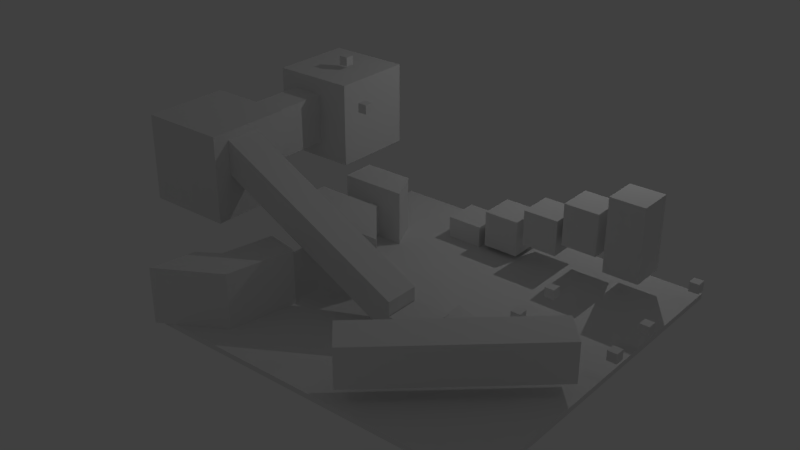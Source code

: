 # Source: mesh.blend  (saved by Blender 2.79.0; exported with 4.5.12 LTS)
import bpy
from mathutils import Matrix  # noqa: F401  (used for matrix-valued properties, if any)

bpy.ops.wm.read_factory_settings(use_empty=True)
scene = bpy.context.scene
scene.name = 'Scene'

# ---- collections
col_collection_1 = bpy.data.collections.new('Collection 1'); scene.collection.children.link(col_collection_1)

# ---- materials (node trees are filled in below, after node groups)
mat_material_001 = bpy.data.materials.new('Material.001')
mat_material_001.alpha_threshold = 0.0
mat_material_001.use_transparent_shadow = False
mat_material_001.roughness = 0.5
mat_material_002 = bpy.data.materials.new('Material.002')
mat_material_002.alpha_threshold = 0.0
mat_material_002.use_transparent_shadow = False
mat_material_002.roughness = 0.5

# ---- material node trees

# ---- world
world_world = bpy.data.worlds.new('World'); scene.world = world_world
world_world.color = (0.05088, 0.05088, 0.05088)
world_world.use_sun_shadow = False
world_world.sun_shadow_jitter_overblur = 0.0
world_world.cycles.sampling_method = 'MANUAL'

# ---- lights
light_point_004 = bpy.data.lights.new('Point.004', 'POINT')
light_point_004.transmission_factor = 0.0
light_point_004.energy = 1000.0
light_point_004.shadow_buffer_clip_start = 0.5
light_point_004.shadow_soft_size = 0.1
light_point_004.shadow_maximum_resolution = 0.006
light_point_004.use_absolute_resolution = True
light_point_003 = bpy.data.lights.new('Point.003', 'POINT')
light_point_003.transmission_factor = 0.0
light_point_003.energy = 100.0
light_point_003.shadow_buffer_clip_start = 0.5
light_point_003.shadow_soft_size = 0.1
light_point_003.shadow_maximum_resolution = 0.006
light_point_003.use_absolute_resolution = True
light_point_002 = bpy.data.lights.new('Point.002', 'POINT')
light_point_002.transmission_factor = 0.0
light_point_002.energy = 100.0
light_point_002.shadow_buffer_clip_start = 0.5
light_point_002.shadow_soft_size = 0.1
light_point_002.shadow_maximum_resolution = 0.006
light_point_002.use_absolute_resolution = True
light_point_001 = bpy.data.lights.new('Point.001', 'POINT')
light_point_001.transmission_factor = 0.0
light_point_001.energy = 100.0
light_point_001.shadow_buffer_clip_start = 0.5
light_point_001.shadow_soft_size = 0.1
light_point_001.shadow_maximum_resolution = 0.006
light_point_001.use_absolute_resolution = True

# ---- meshes
me_cube_025 = bpy.data.meshes.new('Cube.025')
me_cube_025.from_pydata([(-0.8691, -0.006683, -1.084), (-0.8691, -0.006681, 1.938), (-0.8691, 2.827, -1.084), (-0.8691, 2.827, 1.938), (1.02, -0.9512, -1.084), (1.02, -0.9512, 1.938), (1.02, 2.827, -1.084), (1.02, 2.827, 1.938)], [], [(0, 1, 3, 2), (2, 3, 7, 6), (6, 7, 5, 4), (4, 5, 1, 0), (2, 6, 4, 0), (7, 3, 1, 5)])
_uv = me_cube_025.uv_layers.new(name='UVMap')
_uv.uv.foreach_set('vector', [9.998e-05, 0.9999, 9.998e-05, 9.998e-05, 0.9999, 9.998e-05, 0.9999, 0.9999, 9.998e-05, 0.9999, 9.998e-05, 9.998e-05, 0.9999, 9.998e-05, 0.9999, 0.9999, 0.9999, 9.998e-05, 0.9999, 0.9999, 9.998e-05, 0.9999, 9.998e-05, 9.998e-05, 0.9999, 9.998e-05, 0.9999, 0.9999, 0.0001, 0.9999, 9.998e-05, 9.998e-05, 0.0001, 0.0001001, 0.9999, 9.998e-05, 0.9999, 0.9999, 9.998e-05, 0.9999, 0.9999, 0.9999, 9.998e-05, 0.9999, 0.0001, 9.998e-05, 0.9999, 9.998e-05])
me_cube_025.materials.append(mat_material_001)
me_cube_025.use_remesh_preserve_volume = False
me_cube_025.use_remesh_preserve_attributes = False
me_cube_025.use_mirror_vertex_groups = False
me_cube_025.update()
me_cube_024 = bpy.data.meshes.new('Cube.024')
me_cube_024.from_pydata([(-5.96e-07, -4.768e-07, 5.96e-08), (-5.96e-07, -4.768e-07, 4.104), (-5.96e-07, 4.104, 5.96e-08), (-5.96e-07, 4.104, 4.104), (1.231, -4.768e-07, 5.96e-08), (1.231, -4.768e-07, 4.104), (1.231, 4.104, 5.96e-08), (1.231, 4.104, 4.104)], [], [(0, 1, 3, 2), (2, 3, 7, 6), (6, 7, 5, 4), (4, 5, 1, 0), (2, 6, 4, 0), (7, 3, 1, 5)])
_uv = me_cube_024.uv_layers.new(name='UVMap')
_uv.uv.foreach_set('vector', [9.998e-05, 0.9999, 9.998e-05, 9.998e-05, 0.9999, 9.998e-05, 0.9999, 0.9999, 9.998e-05, 0.9999, 9.998e-05, 9.998e-05, 0.9999, 9.998e-05, 0.9999, 0.9999, 0.9999, 9.998e-05, 0.9999, 0.9999, 9.998e-05, 0.9999, 9.998e-05, 9.998e-05, 0.9999, 9.998e-05, 0.9999, 0.9999, 0.0001, 0.9999, 9.998e-05, 9.998e-05, 0.0001, 0.0001001, 0.9999, 9.998e-05, 0.9999, 0.9999, 9.998e-05, 0.9999, 0.9999, 0.9999, 9.998e-05, 0.9999, 0.0001, 9.998e-05, 0.9999, 9.998e-05])
me_cube_024.materials.append(mat_material_001)
me_cube_024.use_remesh_preserve_volume = False
me_cube_024.use_remesh_preserve_attributes = False
me_cube_024.use_mirror_vertex_groups = False
me_cube_024.update()
me_cube_023 = bpy.data.meshes.new('Cube.023')
me_cube_023.from_pydata([(-1.0, -1.0, -1.0), (-1.0, -1.0, 1.0), (-1.0, 1.0, -1.0), (-1.0, 1.0, 1.0), (1.0, -1.0, -1.0), (1.0, -1.0, 1.0), (1.0, 1.0, -1.0), (1.0, 1.0, 1.0)], [], [(0, 1, 3, 2), (2, 3, 7, 6), (6, 7, 5, 4), (4, 5, 1, 0), (2, 6, 4, 0), (7, 3, 1, 5)])
_uv = me_cube_023.uv_layers.new(name='UVMap')
_uv.uv.foreach_set('vector', [9.998e-05, 0.9999, 9.998e-05, 9.998e-05, 0.9999, 9.998e-05, 0.9999, 0.9999, 9.998e-05, 0.9999, 9.998e-05, 9.998e-05, 0.9999, 9.998e-05, 0.9999, 0.9999, 0.9999, 9.998e-05, 0.9999, 0.9999, 9.998e-05, 0.9999, 9.998e-05, 9.998e-05, 0.9999, 9.998e-05, 0.9999, 0.9999, 0.0001, 0.9999, 9.998e-05, 9.998e-05, 0.0001, 0.0001001, 0.9999, 9.998e-05, 0.9999, 0.9999, 9.998e-05, 0.9999, 0.9999, 0.9999, 9.998e-05, 0.9999, 0.0001, 9.998e-05, 0.9999, 9.998e-05])
me_cube_023.materials.append(mat_material_001)
me_cube_023.use_remesh_preserve_volume = False
me_cube_023.use_remesh_preserve_attributes = False
me_cube_023.use_mirror_vertex_groups = False
me_cube_023.update()
me_cube_019 = bpy.data.meshes.new('Cube.019')
me_cube_019.from_pydata([(-1.0, -1.0, -1.0), (-1.0, -1.0, 1.0), (-1.0, 1.0, -1.0), (-1.0, 1.0, 1.0), (1.0, -1.0, -1.0), (1.0, -1.0, 1.0), (1.0, 1.0, -1.0), (1.0, 1.0, 1.0)], [], [(0, 1, 3, 2), (2, 3, 7, 6), (6, 7, 5, 4), (4, 5, 1, 0), (2, 6, 4, 0), (7, 3, 1, 5)])
_uv = me_cube_019.uv_layers.new(name='UVMap')
_uv.uv.foreach_set('vector', [9.998e-05, 0.9999, 9.998e-05, 9.998e-05, 0.9999, 9.998e-05, 0.9999, 0.9999, 9.998e-05, 0.9999, 9.998e-05, 9.998e-05, 0.9999, 9.998e-05, 0.9999, 0.9999, 0.9999, 9.998e-05, 0.9999, 0.9999, 9.998e-05, 0.9999, 9.998e-05, 9.998e-05, 0.9999, 9.998e-05, 0.9999, 0.9999, 0.0001, 0.9999, 9.998e-05, 9.998e-05, 0.0001, 0.0001001, 0.9999, 9.998e-05, 0.9999, 0.9999, 9.998e-05, 0.9999, 0.9999, 0.9999, 9.998e-05, 0.9999, 0.0001, 9.998e-05, 0.9999, 9.998e-05])
me_cube_019.materials.append(mat_material_001)
me_cube_019.use_remesh_preserve_volume = False
me_cube_019.use_remesh_preserve_attributes = False
me_cube_019.use_mirror_vertex_groups = False
me_cube_019.update()
me_cube_018 = bpy.data.meshes.new('Cube.018')
me_cube_018.from_pydata([(-1.0, -1.0, -1.0), (-1.0, -1.0, 1.0), (-1.0, 1.0, -1.0), (-1.0, 1.0, 1.0), (1.0, -1.0, -1.0), (1.0, -1.0, 1.0), (1.0, 1.0, -1.0), (1.0, 1.0, 1.0)], [], [(0, 1, 3, 2), (2, 3, 7, 6), (6, 7, 5, 4), (4, 5, 1, 0), (2, 6, 4, 0), (7, 3, 1, 5)])
_uv = me_cube_018.uv_layers.new(name='UVMap')
_uv.uv.foreach_set('vector', [9.998e-05, 0.9999, 9.998e-05, 9.998e-05, 0.9999, 9.998e-05, 0.9999, 0.9999, 9.998e-05, 0.9999, 9.998e-05, 9.998e-05, 0.9999, 9.998e-05, 0.9999, 0.9999, 0.9999, 9.998e-05, 0.9999, 0.9999, 9.998e-05, 0.9999, 9.998e-05, 9.998e-05, 0.9999, 9.998e-05, 0.9999, 0.9999, 0.0001, 0.9999, 9.998e-05, 9.998e-05, 0.0001, 0.0001001, 0.9999, 9.998e-05, 0.9999, 0.9999, 9.998e-05, 0.9999, 0.9999, 0.9999, 9.998e-05, 0.9999, 0.0001, 9.998e-05, 0.9999, 9.998e-05])
me_cube_018.materials.append(mat_material_001)
me_cube_018.use_remesh_preserve_volume = False
me_cube_018.use_remesh_preserve_attributes = False
me_cube_018.use_mirror_vertex_groups = False
me_cube_018.update()
me_cube_022 = bpy.data.meshes.new('Cube.022')
me_cube_022.from_pydata([(-0.9142, 0.005075, -1.115), (-0.9142, 0.005075, 1.907), (-0.9142, 2.839, -1.115), (-0.9142, 2.839, 1.907), (0.9749, -0.9395, -1.115), (0.9749, -0.9395, 1.907), (0.9749, 2.839, -1.115), (0.9749, 2.839, 1.907)], [], [(0, 1, 3, 2), (2, 3, 7, 6), (6, 7, 5, 4), (4, 5, 1, 0), (2, 6, 4, 0), (7, 3, 1, 5)])
_uv = me_cube_022.uv_layers.new(name='UVMap')
_uv.uv.foreach_set('vector', [9.998e-05, 0.9999, 9.998e-05, 9.998e-05, 0.9999, 9.998e-05, 0.9999, 0.9999, 9.998e-05, 0.9999, 9.998e-05, 9.998e-05, 0.9999, 9.998e-05, 0.9999, 0.9999, 0.9999, 9.998e-05, 0.9999, 0.9999, 9.998e-05, 0.9999, 9.998e-05, 9.998e-05, 0.9999, 9.998e-05, 0.9999, 0.9999, 0.0001, 0.9999, 9.998e-05, 9.998e-05, 0.0001, 0.0001001, 0.9999, 9.998e-05, 0.9999, 0.9999, 9.998e-05, 0.9999, 0.9999, 0.9999, 9.998e-05, 0.9999, 0.0001, 9.998e-05, 0.9999, 9.998e-05])
me_cube_022.materials.append(mat_material_001)
me_cube_022.use_remesh_preserve_volume = False
me_cube_022.use_remesh_preserve_attributes = False
me_cube_022.use_mirror_vertex_groups = False
me_cube_022.update()
me_cube_021 = bpy.data.meshes.new('Cube.021')
me_cube_021.from_pydata([(-0.8182, -0.1678, -0.9628), (-0.8182, -0.1678, 2.06), (-0.6904, 1.162, -0.9628), (-0.6904, 1.162, 2.06), (1.112, -1.024, -0.9628), (1.112, -1.024, 2.06), (1.204, 2.724, -0.9628), (1.204, 2.724, 2.06)], [], [(0, 1, 3, 2), (2, 3, 7, 6), (6, 7, 5, 4), (4, 5, 1, 0), (2, 6, 4, 0), (7, 3, 1, 5)])
_uv = me_cube_021.uv_layers.new(name='UVMap')
_uv.uv.foreach_set('vector', [9.998e-05, 0.9999, 9.998e-05, 9.998e-05, 0.9999, 9.998e-05, 0.9999, 0.9999, 9.998e-05, 0.9999, 9.998e-05, 9.998e-05, 0.9999, 9.998e-05, 0.9999, 0.9999, 0.9999, 9.998e-05, 0.9999, 0.9999, 9.998e-05, 0.9999, 9.998e-05, 9.998e-05, 0.9999, 9.998e-05, 0.9999, 0.9999, 0.0001, 0.9999, 9.998e-05, 9.998e-05, 0.0001, 0.0001001, 0.9999, 9.998e-05, 0.9999, 0.9999, 9.998e-05, 0.9999, 0.9999, 0.9999, 9.998e-05, 0.9999, 0.0001, 9.998e-05, 0.9999, 9.998e-05])
me_cube_021.materials.append(mat_material_001)
me_cube_021.use_remesh_preserve_volume = False
me_cube_021.use_remesh_preserve_attributes = False
me_cube_021.use_mirror_vertex_groups = False
me_cube_021.update()
me_cube_020 = bpy.data.meshes.new('Cube.020')
me_cube_020.from_pydata([(-0.8182, -0.1678, -0.9628), (-0.8182, -0.1678, 2.06), (-0.6904, 1.162, -0.9628), (-0.6904, 1.162, 2.06), (1.112, -1.024, -0.9628), (1.112, -1.024, 2.06), (1.204, 2.724, -0.9628), (1.204, 2.724, 2.06)], [], [(0, 1, 3, 2), (2, 3, 7, 6), (6, 7, 5, 4), (4, 5, 1, 0), (2, 6, 4, 0), (7, 3, 1, 5)])
_uv = me_cube_020.uv_layers.new(name='UVMap')
_uv.uv.foreach_set('vector', [9.998e-05, 0.9999, 9.998e-05, 9.998e-05, 0.9999, 9.998e-05, 0.9999, 0.9999, 9.998e-05, 0.9999, 9.998e-05, 9.998e-05, 0.9999, 9.998e-05, 0.9999, 0.9999, 0.9999, 9.998e-05, 0.9999, 0.9999, 9.998e-05, 0.9999, 9.998e-05, 9.998e-05, 0.9999, 9.998e-05, 0.9999, 0.9999, 0.0001, 0.9999, 9.998e-05, 9.998e-05, 0.0001, 0.0001001, 0.9999, 9.998e-05, 0.9999, 0.9999, 9.998e-05, 0.9999, 0.9999, 0.9999, 9.998e-05, 0.9999, 0.0001, 9.998e-05, 0.9999, 9.998e-05])
me_cube_020.materials.append(mat_material_001)
me_cube_020.use_remesh_preserve_volume = False
me_cube_020.use_remesh_preserve_attributes = False
me_cube_020.use_mirror_vertex_groups = False
me_cube_020.update()
me_cube_000 = bpy.data.meshes.new('Cube.000')
me_cube_000.from_pydata([(-0.9142, 0.005075, -1.115), (-0.9142, 0.005075, 1.907), (-0.9142, 2.839, -1.115), (-0.9142, 2.839, 1.907), (0.9749, -0.9395, -1.115), (0.9749, -0.9395, 1.907), (0.9749, 2.839, -1.115), (0.9749, 2.839, 1.907)], [], [(0, 1, 3, 2), (2, 3, 7, 6), (6, 7, 5, 4), (4, 5, 1, 0), (2, 6, 4, 0), (7, 3, 1, 5)])
_uv = me_cube_000.uv_layers.new(name='UVMap')
_uv.uv.foreach_set('vector', [9.998e-05, 0.9999, 9.998e-05, 9.998e-05, 0.9999, 9.998e-05, 0.9999, 0.9999, 9.998e-05, 0.9999, 9.998e-05, 9.998e-05, 0.9999, 9.998e-05, 0.9999, 0.9999, 0.9999, 9.998e-05, 0.9999, 0.9999, 9.998e-05, 0.9999, 9.998e-05, 9.998e-05, 0.9999, 9.998e-05, 0.9999, 0.9999, 0.0001, 0.9999, 9.998e-05, 9.998e-05, 0.0001, 0.0001001, 0.9999, 9.998e-05, 0.9999, 0.9999, 9.998e-05, 0.9999, 0.9999, 0.9999, 9.998e-05, 0.9999, 0.0001, 9.998e-05, 0.9999, 9.998e-05])
me_cube_000.materials.append(mat_material_001)
me_cube_000.use_remesh_preserve_volume = False
me_cube_000.use_remesh_preserve_attributes = False
me_cube_000.use_mirror_vertex_groups = False
me_cube_000.update()
me_cube_017 = bpy.data.meshes.new('Cube.017')
me_cube_017.from_pydata([(-1.0, -1.0, -1.0), (-1.0, -1.0, 0.09705), (-1.0, 1.0, -1.0), (-1.0, 1.0, 0.09705), (1.0, -1.0, -1.0), (1.0, -1.0, -0.5383), (1.0, 1.0, -1.0), (1.0, 1.0, -0.5383)], [], [(0, 1, 3, 2), (2, 3, 7, 6), (6, 7, 5, 4), (4, 5, 1, 0), (2, 6, 4, 0), (7, 3, 1, 5)])
_uv = me_cube_017.uv_layers.new(name='UVMap')
_uv.uv.foreach_set('vector', [9.998e-05, 0.9999, 9.998e-05, 9.998e-05, 0.9999, 9.998e-05, 0.9999, 0.9999, 9.998e-05, 0.9999, 9.998e-05, 9.998e-05, 0.9999, 9.998e-05, 0.9999, 0.9999, 0.9999, 9.998e-05, 0.9999, 0.9999, 9.998e-05, 0.9999, 9.998e-05, 9.998e-05, 0.9999, 9.998e-05, 0.9999, 0.9999, 0.0001, 0.9999, 9.998e-05, 9.998e-05, 0.0001, 0.0001001, 0.9999, 9.998e-05, 0.9999, 0.9999, 9.998e-05, 0.9999, 0.9999, 0.9999, 9.998e-05, 0.9999, 0.0001, 9.998e-05, 0.9999, 9.998e-05])
me_cube_017.materials.append(mat_material_001)
me_cube_017.use_remesh_preserve_volume = False
me_cube_017.use_remesh_preserve_attributes = False
me_cube_017.use_mirror_vertex_groups = False
me_cube_017.update()
me_cube_016 = bpy.data.meshes.new('Cube.016')
me_cube_016.from_pydata([(-1.0, -1.0, -1.0), (-1.0, -1.0, 1.0), (-1.0, 1.0, -1.0), (-1.0, 1.0, 1.0), (1.0, -1.0, -1.0), (1.0, -1.0, 1.0), (1.0, 1.0, -1.0), (1.0, 1.0, 1.0)], [], [(0, 1, 3, 2), (2, 3, 7, 6), (6, 7, 5, 4), (4, 5, 1, 0), (2, 6, 4, 0), (7, 3, 1, 5)])
_uv = me_cube_016.uv_layers.new(name='UVMap')
_uv.uv.foreach_set('vector', [9.998e-05, 0.9999, 9.998e-05, 9.998e-05, 0.9999, 9.998e-05, 0.9999, 0.9999, 9.998e-05, 0.9999, 9.998e-05, 9.998e-05, 0.9999, 9.998e-05, 0.9999, 0.9999, 0.9999, 9.998e-05, 0.9999, 0.9999, 9.998e-05, 0.9999, 9.998e-05, 9.998e-05, 0.9999, 9.998e-05, 0.9999, 0.9999, 0.0001, 0.9999, 9.998e-05, 9.998e-05, 0.0001, 0.0001001, 0.9999, 9.998e-05, 0.9999, 0.9999, 9.998e-05, 0.9999, 0.9999, 0.9999, 9.998e-05, 0.9999, 0.0001, 9.998e-05, 0.9999, 9.998e-05])
me_cube_016.materials.append(mat_material_001)
me_cube_016.use_remesh_preserve_volume = False
me_cube_016.use_remesh_preserve_attributes = False
me_cube_016.use_mirror_vertex_groups = False
me_cube_016.update()
me_cube_015 = bpy.data.meshes.new('Cube.015')
me_cube_015.from_pydata([(-1.0, -1.0, -1.0), (-1.0, -1.0, 1.0), (-1.0, 1.0, -1.0), (-1.0, 1.0, 1.0), (1.0, -1.0, -1.0), (1.0, -1.0, 1.0), (1.0, 1.0, -1.0), (1.0, 1.0, 1.0)], [], [(0, 1, 3, 2), (2, 3, 7, 6), (6, 7, 5, 4), (4, 5, 1, 0), (2, 6, 4, 0), (7, 3, 1, 5)])
_uv = me_cube_015.uv_layers.new(name='UVMap')
_uv.uv.foreach_set('vector', [9.998e-05, 0.9999, 9.998e-05, 9.998e-05, 0.9999, 9.998e-05, 0.9999, 0.9999, 9.998e-05, 0.9999, 9.998e-05, 9.998e-05, 0.9999, 9.998e-05, 0.9999, 0.9999, 0.9999, 9.998e-05, 0.9999, 0.9999, 9.998e-05, 0.9999, 9.998e-05, 9.998e-05, 0.9999, 9.998e-05, 0.9999, 0.9999, 0.0001, 0.9999, 9.998e-05, 9.998e-05, 0.0001, 0.0001001, 0.9999, 9.998e-05, 0.9999, 0.9999, 9.998e-05, 0.9999, 0.9999, 0.9999, 9.998e-05, 0.9999, 0.0001, 9.998e-05, 0.9999, 9.998e-05])
me_cube_015.materials.append(mat_material_001)
me_cube_015.use_remesh_preserve_volume = False
me_cube_015.use_remesh_preserve_attributes = False
me_cube_015.use_mirror_vertex_groups = False
me_cube_015.update()
me_cube_014 = bpy.data.meshes.new('Cube.014')
me_cube_014.from_pydata([(-1.0, -1.0, -1.0), (-1.0, -1.0, 1.0), (-1.0, 1.0, -1.0), (-1.0, 1.0, 1.0), (1.0, -1.0, -1.0), (1.0, -1.0, 1.0), (1.0, 1.0, -1.0), (1.0, 1.0, 1.0)], [], [(0, 1, 3, 2), (2, 3, 7, 6), (6, 7, 5, 4), (4, 5, 1, 0), (2, 6, 4, 0), (7, 3, 1, 5)])
_uv = me_cube_014.uv_layers.new(name='UVMap')
_uv.uv.foreach_set('vector', [9.998e-05, 0.9999, 9.998e-05, 9.998e-05, 0.9999, 9.998e-05, 0.9999, 0.9999, 9.998e-05, 0.9999, 9.998e-05, 9.998e-05, 0.9999, 9.998e-05, 0.9999, 0.9999, 0.9999, 9.998e-05, 0.9999, 0.9999, 9.998e-05, 0.9999, 9.998e-05, 9.998e-05, 0.9999, 9.998e-05, 0.9999, 0.9999, 0.0001, 0.9999, 9.998e-05, 9.998e-05, 0.0001, 0.0001001, 0.9999, 9.998e-05, 0.9999, 0.9999, 9.998e-05, 0.9999, 0.9999, 0.9999, 9.998e-05, 0.9999, 0.0001, 9.998e-05, 0.9999, 9.998e-05])
me_cube_014.materials.append(mat_material_001)
me_cube_014.use_remesh_preserve_volume = False
me_cube_014.use_remesh_preserve_attributes = False
me_cube_014.use_mirror_vertex_groups = False
me_cube_014.update()
me_cube_013 = bpy.data.meshes.new('Cube.013')
me_cube_013.from_pydata([(-1.0, -1.0, -1.0), (-1.0, -1.0, 1.0), (-1.0, 1.0, -1.0), (-1.0, 1.0, 1.0), (1.0, -1.0, -1.0), (1.0, -1.0, 1.0), (1.0, 1.0, -1.0), (1.0, 1.0, 1.0)], [], [(0, 1, 3, 2), (2, 3, 7, 6), (6, 7, 5, 4), (4, 5, 1, 0), (2, 6, 4, 0), (7, 3, 1, 5)])
_uv = me_cube_013.uv_layers.new(name='UVMap')
_uv.uv.foreach_set('vector', [9.998e-05, 0.9999, 9.998e-05, 9.998e-05, 0.9999, 9.998e-05, 0.9999, 0.9999, 9.998e-05, 0.9999, 9.998e-05, 9.998e-05, 0.9999, 9.998e-05, 0.9999, 0.9999, 0.9999, 9.998e-05, 0.9999, 0.9999, 9.998e-05, 0.9999, 9.998e-05, 9.998e-05, 0.9999, 9.998e-05, 0.9999, 0.9999, 0.0001, 0.9999, 9.998e-05, 9.998e-05, 0.0001, 0.0001001, 0.9999, 9.998e-05, 0.9999, 0.9999, 9.998e-05, 0.9999, 0.9999, 0.9999, 9.998e-05, 0.9999, 0.0001, 9.998e-05, 0.9999, 9.998e-05])
me_cube_013.materials.append(mat_material_001)
me_cube_013.use_remesh_preserve_volume = False
me_cube_013.use_remesh_preserve_attributes = False
me_cube_013.use_mirror_vertex_groups = False
me_cube_013.update()
me_cube_012 = bpy.data.meshes.new('Cube.012')
me_cube_012.from_pydata([(-1.0, -1.0, -1.0), (-1.0, -1.0, 0.09705), (-1.0, 1.0, -1.0), (-1.0, 1.0, 0.09705), (1.0, -1.0, -1.0), (1.0, -1.0, 0.09705), (1.0, 1.0, -1.0), (1.0, 1.0, 0.09705)], [], [(0, 1, 3, 2), (2, 3, 7, 6), (6, 7, 5, 4), (4, 5, 1, 0), (2, 6, 4, 0), (7, 3, 1, 5)])
_uv = me_cube_012.uv_layers.new(name='UVMap')
_uv.uv.foreach_set('vector', [9.998e-05, 0.9999, 9.998e-05, 9.998e-05, 0.9999, 9.998e-05, 0.9999, 0.9999, 9.998e-05, 0.9999, 9.998e-05, 9.998e-05, 0.9999, 9.998e-05, 0.9999, 0.9999, 0.9999, 9.998e-05, 0.9999, 0.9999, 9.998e-05, 0.9999, 9.998e-05, 9.998e-05, 0.9999, 9.998e-05, 0.9999, 0.9999, 0.0001, 0.9999, 9.998e-05, 9.998e-05, 0.0001, 0.0001001, 0.9999, 9.998e-05, 0.9999, 0.9999, 9.998e-05, 0.9999, 0.9999, 0.9999, 9.998e-05, 0.9999, 0.0001, 9.998e-05, 0.9999, 9.998e-05])
me_cube_012.materials.append(mat_material_001)
me_cube_012.use_remesh_preserve_volume = False
me_cube_012.use_remesh_preserve_attributes = False
me_cube_012.use_mirror_vertex_groups = False
me_cube_012.update()
me_cube_011 = bpy.data.meshes.new('Cube.011')
me_cube_011.from_pydata([(4.267, -8.765, -2.087), (4.267, -8.765, -0.08734), (-1.3, 0.7223, 3.568), (-1.3, 0.7223, 5.568), (5.992, -7.753, -2.087), (5.992, -7.753, -0.08734), (0.4252, 1.734, 3.568), (0.4252, 1.734, 5.568)], [], [(0, 1, 3, 2), (2, 3, 7, 6), (6, 7, 5, 4), (4, 5, 1, 0), (2, 6, 4, 0), (7, 3, 1, 5)])
_uv = me_cube_011.uv_layers.new(name='UVMap')
_uv.uv.foreach_set('vector', [9.998e-05, 0.9999, 9.998e-05, 9.998e-05, 0.9999, 9.998e-05, 0.9999, 0.9999, 9.998e-05, 0.9999, 9.998e-05, 9.998e-05, 0.9999, 9.998e-05, 0.9999, 0.9999, 0.9999, 9.998e-05, 0.9999, 0.9999, 9.998e-05, 0.9999, 9.998e-05, 9.998e-05, 0.9999, 9.998e-05, 0.9999, 0.9999, 0.0001, 0.9999, 9.998e-05, 9.998e-05, 0.0001, 0.0001001, 0.9999, 9.998e-05, 0.9999, 0.9999, 9.998e-05, 0.9999, 0.9999, 0.9999, 9.998e-05, 0.9999, 0.0001, 9.998e-05, 0.9999, 9.998e-05])
me_cube_011.materials.append(mat_material_001)
me_cube_011.use_remesh_preserve_volume = False
me_cube_011.use_remesh_preserve_attributes = False
me_cube_011.use_mirror_vertex_groups = False
me_cube_011.update()
me_cube_010 = bpy.data.meshes.new('Cube.010')
me_cube_010.from_pydata([(-1.051, -1.095, -1.164), (-1.051, -1.095, 0.8505), (-1.051, 0.9192, -1.164), (-1.051, 0.9192, 0.8505), (0.9633, -1.095, -1.164), (0.9633, -1.095, 0.8505), (0.9633, 0.9192, -1.164), (0.9633, 0.9192, 0.8505)], [], [(0, 1, 3, 2), (2, 3, 7, 6), (6, 7, 5, 4), (4, 5, 1, 0), (2, 6, 4, 0), (7, 3, 1, 5)])
_uv = me_cube_010.uv_layers.new(name='UVMap')
_uv.uv.foreach_set('vector', [9.998e-05, 0.9999, 9.998e-05, 9.998e-05, 0.9999, 9.998e-05, 0.9999, 0.9999, 9.998e-05, 0.9999, 9.998e-05, 9.998e-05, 0.9999, 9.998e-05, 0.9999, 0.9999, 0.9999, 9.998e-05, 0.9999, 0.9999, 9.998e-05, 0.9999, 9.998e-05, 9.998e-05, 0.9999, 9.998e-05, 0.9999, 0.9999, 0.0001, 0.9999, 9.998e-05, 9.998e-05, 0.0001, 0.0001001, 0.9999, 9.998e-05, 0.9999, 0.9999, 9.998e-05, 0.9999, 0.9999, 0.9999, 9.998e-05, 0.9999, 0.0001, 9.998e-05, 0.9999, 9.998e-05])
me_cube_010.materials.append(mat_material_001)
me_cube_010.use_remesh_preserve_volume = False
me_cube_010.use_remesh_preserve_attributes = False
me_cube_010.use_mirror_vertex_groups = False
me_cube_010.update()
me_cube_009 = bpy.data.meshes.new('Cube.009')
me_cube_009.from_pydata([(-0.4028, -1.007, -0.6042), (-0.4028, -1.007, 0.6042), (-0.4028, 1.007, -0.6042), (-0.4028, 1.007, 0.6042), (0.4028, -1.007, -0.6042), (0.4028, -1.007, 0.6042), (0.4028, 1.007, -0.6042), (0.4028, 1.007, 0.6042)], [], [(0, 1, 3, 2), (2, 3, 7, 6), (6, 7, 5, 4), (4, 5, 1, 0), (2, 6, 4, 0), (7, 3, 1, 5)])
_uv = me_cube_009.uv_layers.new(name='UVMap')
_uv.uv.foreach_set('vector', [9.998e-05, 0.9999, 9.998e-05, 9.998e-05, 0.9999, 9.998e-05, 0.9999, 0.9999, 9.998e-05, 0.9999, 9.998e-05, 9.998e-05, 0.9999, 9.998e-05, 0.9999, 0.9999, 0.9999, 9.998e-05, 0.9999, 0.9999, 9.998e-05, 0.9999, 9.998e-05, 9.998e-05, 0.9999, 9.998e-05, 0.9999, 0.9999, 0.0001, 0.9999, 9.998e-05, 9.998e-05, 0.0001, 0.0001001, 0.9999, 9.998e-05, 0.9999, 0.9999, 9.998e-05, 0.9999, 0.9999, 0.9999, 9.998e-05, 0.9999, 0.0001, 9.998e-05, 0.9999, 9.998e-05])
me_cube_009.materials.append(mat_material_001)
me_cube_009.use_remesh_preserve_volume = False
me_cube_009.use_remesh_preserve_attributes = False
me_cube_009.use_mirror_vertex_groups = False
me_cube_009.update()
me_cube_008 = bpy.data.meshes.new('Cube.008')
me_cube_008.from_pydata([(-1.0, -1.0, -1.0), (-1.0, -1.0, 1.0), (-1.0, 1.0, -1.0), (-1.0, 1.0, 1.0), (1.0, -1.0, -1.0), (1.0, -1.0, 1.0), (1.0, 1.0, -1.0), (1.0, 1.0, 1.0)], [], [(0, 1, 3, 2), (2, 3, 7, 6), (6, 7, 5, 4), (4, 5, 1, 0), (2, 6, 4, 0), (7, 3, 1, 5)])
_uv = me_cube_008.uv_layers.new(name='UVMap')
_uv.uv.foreach_set('vector', [9.998e-05, 0.9999, 9.998e-05, 9.998e-05, 0.9999, 9.998e-05, 0.9999, 0.9999, 9.998e-05, 0.9999, 9.998e-05, 9.998e-05, 0.9999, 9.998e-05, 0.9999, 0.9999, 0.9999, 9.998e-05, 0.9999, 0.9999, 9.998e-05, 0.9999, 9.998e-05, 9.998e-05, 0.9999, 9.998e-05, 0.9999, 0.9999, 0.0001, 0.9999, 9.998e-05, 9.998e-05, 0.0001, 0.0001001, 0.9999, 9.998e-05, 0.9999, 0.9999, 9.998e-05, 0.9999, 0.9999, 0.9999, 9.998e-05, 0.9999, 0.0001, 9.998e-05, 0.9999, 9.998e-05])
me_cube_008.materials.append(mat_material_001)
me_cube_008.use_remesh_preserve_volume = False
me_cube_008.use_remesh_preserve_attributes = False
me_cube_008.use_mirror_vertex_groups = False
me_cube_008.update()
me_cube_007 = bpy.data.meshes.new('Cube.007')
me_cube_007.from_pydata([(-1.0, -1.0, -3.177), (-1.0, -1.0, 1.0), (-1.0, 1.0, -3.177), (-1.0, 1.0, 1.0), (1.0, -1.0, -3.177), (1.0, -1.0, 1.0), (1.0, 1.0, -3.177), (1.0, 1.0, 1.0)], [], [(0, 1, 3, 2), (2, 3, 7, 6), (6, 7, 5, 4), (4, 5, 1, 0), (2, 6, 4, 0), (7, 3, 1, 5)])
_uv = me_cube_007.uv_layers.new(name='UVMap')
_uv.uv.foreach_set('vector', [9.998e-05, 0.9999, 9.998e-05, 9.998e-05, 0.9999, 9.998e-05, 0.9999, 0.9999, 9.998e-05, 0.9999, 9.998e-05, 9.998e-05, 0.9999, 9.998e-05, 0.9999, 0.9999, 0.9999, 9.998e-05, 0.9999, 0.9999, 9.998e-05, 0.9999, 9.998e-05, 9.998e-05, 0.9999, 9.998e-05, 0.9999, 0.9999, 0.0001, 0.9999, 9.998e-05, 9.998e-05, 0.0001, 0.0001001, 0.9999, 9.998e-05, 0.9999, 0.9999, 9.998e-05, 0.9999, 0.9999, 0.9999, 9.998e-05, 0.9999, 0.0001, 9.998e-05, 0.9999, 9.998e-05])
me_cube_007.materials.append(mat_material_001)
me_cube_007.use_remesh_preserve_volume = False
me_cube_007.use_remesh_preserve_attributes = False
me_cube_007.use_mirror_vertex_groups = False
me_cube_007.update()
me_cube_006 = bpy.data.meshes.new('Cube.006')
me_cube_006.from_pydata([(-0.9749, -1.009, -1.363), (-0.9749, -1.009, 0.9979), (-0.9749, 0.9747, -1.363), (-0.9749, 0.9747, 0.9979), (1.009, -1.009, -1.363), (1.009, -1.009, 0.9979), (1.009, 0.9747, -1.363), (1.009, 0.9747, 0.9979)], [], [(0, 1, 3, 2), (2, 3, 7, 6), (6, 7, 5, 4), (4, 5, 1, 0), (2, 6, 4, 0), (7, 3, 1, 5)])
_uv = me_cube_006.uv_layers.new(name='UVMap')
_uv.uv.foreach_set('vector', [9.998e-05, 0.9999, 9.998e-05, 9.998e-05, 0.9999, 9.998e-05, 0.9999, 0.9999, 9.998e-05, 0.9999, 9.998e-05, 9.998e-05, 0.9999, 9.998e-05, 0.9999, 0.9999, 0.9999, 9.998e-05, 0.9999, 0.9999, 9.998e-05, 0.9999, 9.998e-05, 9.998e-05, 0.9999, 9.998e-05, 0.9999, 0.9999, 0.0001, 0.9999, 9.998e-05, 9.998e-05, 0.0001, 0.0001001, 0.9999, 9.998e-05, 0.9999, 0.9999, 9.998e-05, 0.9999, 0.9999, 0.9999, 9.998e-05, 0.9999, 0.0001, 9.998e-05, 0.9999, 9.998e-05])
me_cube_006.materials.append(mat_material_001)
me_cube_006.use_remesh_preserve_volume = False
me_cube_006.use_remesh_preserve_attributes = False
me_cube_006.use_mirror_vertex_groups = False
me_cube_006.update()
me_cube_005 = bpy.data.meshes.new('Cube.005')
me_cube_005.from_pydata([(-1.0, -1.0, -1.0), (-1.0, -1.0, 1.0), (-1.0, 1.0, -1.0), (-1.0, 1.0, 1.0), (1.0, -1.0, -1.0), (1.0, -1.0, 1.0), (1.0, 1.0, -1.0), (1.0, 1.0, 1.0)], [], [(0, 1, 3, 2), (2, 3, 7, 6), (6, 7, 5, 4), (4, 5, 1, 0), (2, 6, 4, 0), (7, 3, 1, 5)])
_uv = me_cube_005.uv_layers.new(name='UVMap')
_uv.uv.foreach_set('vector', [9.998e-05, 0.9999, 9.998e-05, 9.998e-05, 0.9999, 9.998e-05, 0.9999, 0.9999, 9.998e-05, 0.9999, 9.998e-05, 9.998e-05, 0.9999, 9.998e-05, 0.9999, 0.9999, 0.9999, 9.998e-05, 0.9999, 0.9999, 9.998e-05, 0.9999, 9.998e-05, 9.998e-05, 0.9999, 9.998e-05, 0.9999, 0.9999, 0.0001, 0.9999, 9.998e-05, 9.998e-05, 0.0001, 0.0001001, 0.9999, 9.998e-05, 0.9999, 0.9999, 9.998e-05, 0.9999, 0.9999, 0.9999, 9.998e-05, 0.9999, 0.0001, 9.998e-05, 0.9999, 9.998e-05])
me_cube_005.materials.append(mat_material_001)
me_cube_005.use_remesh_preserve_volume = False
me_cube_005.use_remesh_preserve_attributes = False
me_cube_005.use_mirror_vertex_groups = False
me_cube_005.update()
me_cube_004 = bpy.data.meshes.new('Cube.004')
me_cube_004.from_pydata([(-1.0, -1.0, -1.0), (-1.0, -1.0, 1.0), (-1.0, 1.0, -1.0), (-1.0, 1.0, 1.0), (1.0, -1.0, -1.0), (1.0, -1.0, 1.0), (1.0, 1.0, -1.0), (1.0, 1.0, 1.0)], [], [(0, 1, 3, 2), (2, 3, 7, 6), (6, 7, 5, 4), (4, 5, 1, 0), (2, 6, 4, 0), (7, 3, 1, 5)])
_uv = me_cube_004.uv_layers.new(name='UVMap')
_uv.uv.foreach_set('vector', [9.998e-05, 0.9999, 9.998e-05, 9.998e-05, 0.9999, 9.998e-05, 0.9999, 0.9999, 9.998e-05, 0.9999, 9.998e-05, 9.998e-05, 0.9999, 9.998e-05, 0.9999, 0.9999, 0.9999, 9.998e-05, 0.9999, 0.9999, 9.998e-05, 0.9999, 9.998e-05, 9.998e-05, 0.9999, 9.998e-05, 0.9999, 0.9999, 0.0001, 0.9999, 9.998e-05, 9.998e-05, 0.0001, 0.0001001, 0.9999, 9.998e-05, 0.9999, 0.9999, 9.998e-05, 0.9999, 0.9999, 0.9999, 9.998e-05, 0.9999, 0.0001, 9.998e-05, 0.9999, 9.998e-05])
me_cube_004.materials.append(mat_material_001)
me_cube_004.use_remesh_preserve_volume = False
me_cube_004.use_remesh_preserve_attributes = False
me_cube_004.use_mirror_vertex_groups = False
me_cube_004.update()
me_cube_003 = bpy.data.meshes.new('Cube.003')
me_cube_003.from_pydata([(4.055, -9.092, -1.126), (4.055, -9.092, 1.126), (-1.542, 0.3979, -1.126), (-1.542, 0.3979, 1.126), (5.995, -7.948, -1.126), (5.995, -7.948, 1.126), (0.3979, 1.542, -1.126), (0.3979, 1.542, 1.126)], [], [(0, 1, 3, 2), (2, 3, 7, 6), (6, 7, 5, 4), (4, 5, 1, 0), (2, 6, 4, 0), (7, 3, 1, 5)])
_uv = me_cube_003.uv_layers.new(name='UVMap')
_uv.uv.foreach_set('vector', [9.998e-05, 0.9999, 9.998e-05, 9.998e-05, 0.9999, 9.998e-05, 0.9999, 0.9999, 9.998e-05, 0.9999, 9.998e-05, 9.998e-05, 0.9999, 9.998e-05, 0.9999, 0.9999, 0.9999, 9.998e-05, 0.9999, 0.9999, 9.998e-05, 0.9999, 9.998e-05, 9.998e-05, 0.9999, 9.998e-05, 0.9999, 0.9999, 0.0001, 0.9999, 9.998e-05, 9.998e-05, 0.0001, 0.0001001, 0.9999, 9.998e-05, 0.9999, 0.9999, 9.998e-05, 0.9999, 0.9999, 0.9999, 9.998e-05, 0.9999, 0.0001, 9.998e-05, 0.9999, 9.998e-05])
me_cube_003.materials.append(mat_material_001)
me_cube_003.use_remesh_preserve_volume = False
me_cube_003.use_remesh_preserve_attributes = False
me_cube_003.use_mirror_vertex_groups = False
me_cube_003.update()
me_cube_002 = bpy.data.meshes.new('Cube.002')
me_cube_002.from_pydata([(-1.051, -1.103, -1.164), (-1.051, -1.103, 0.8505), (-1.051, 0.911, -1.164), (-1.051, 0.911, 0.8505), (0.9633, -1.103, -1.164), (0.9633, -1.103, 0.8505), (0.9633, 0.911, -1.164), (0.9633, 0.911, 0.8505)], [], [(0, 1, 3, 2), (2, 3, 7, 6), (6, 7, 5, 4), (4, 5, 1, 0), (2, 6, 4, 0), (7, 3, 1, 5)])
_uv = me_cube_002.uv_layers.new(name='UVMap')
_uv.uv.foreach_set('vector', [9.998e-05, 0.9999, 9.998e-05, 9.998e-05, 0.9999, 9.998e-05, 0.9999, 0.9999, 9.998e-05, 0.9999, 9.998e-05, 9.998e-05, 0.9999, 9.998e-05, 0.9999, 0.9999, 0.9999, 9.998e-05, 0.9999, 0.9999, 9.998e-05, 0.9999, 9.998e-05, 9.998e-05, 0.9999, 9.998e-05, 0.9999, 0.9999, 0.0001, 0.9999, 9.998e-05, 9.998e-05, 0.0001, 0.0001001, 0.9999, 9.998e-05, 0.9999, 0.9999, 9.998e-05, 0.9999, 0.9999, 0.9999, 9.998e-05, 0.9999, 0.0001, 9.998e-05, 0.9999, 9.998e-05])
me_cube_002.materials.append(mat_material_001)
me_cube_002.use_remesh_preserve_volume = False
me_cube_002.use_remesh_preserve_attributes = False
me_cube_002.use_mirror_vertex_groups = False
me_cube_002.update()
me_cube_001 = bpy.data.meshes.new('Cube.001')
me_cube_001.from_pydata([(-0.9973, -1.0, 0.03667), (-0.9973, -1.0, 0.06667), (-0.9973, 1.0, 0.03667), (-0.9973, 1.0, 0.06667), (1.003, -1.0, 0.03667), (1.003, -1.0, 0.06667), (1.003, 1.0, 0.03667), (1.003, 1.0, 0.06667)], [], [(0, 1, 3, 2), (2, 3, 7, 6), (6, 7, 5, 4), (4, 5, 1, 0), (2, 6, 4, 0), (7, 3, 1, 5)])
_uv = me_cube_001.uv_layers.new(name='UVMap')
_uv.uv.foreach_set('vector', [0.5, 0.07199, 0.5, -0.03806, 2.124, -0.03806, 2.124, 0.07199, -1.079, 0.07047, -1.079, -0.03655, 0.5, -0.03655, 0.5, 0.07047, 0.5, 0.07047, 0.5, -0.03655, 2.079, -0.03654, 2.079, 0.07047, -1.124, 0.07199, -1.124, -0.03806, 0.5, -0.03806, 0.5, 0.07199, 1.807, 0.06431, 0.9357, 0.06431, 0.9357, -0.8071, 1.807, -0.8071, 4.5, -3.5, 4.5, 4.5, -3.5, 4.5, -3.5, -3.5])
me_cube_001.materials.append(mat_material_002)
me_cube_001.use_remesh_preserve_volume = False
me_cube_001.use_remesh_preserve_attributes = False
me_cube_001.use_mirror_vertex_groups = False
me_cube_001.update()

# ---- objects
ob_cube_016 = bpy.data.objects.new('Cube.016', me_cube_025)
ob_f_auto_door = bpy.data.objects.new('f.auto_door()', me_cube_024)
ob_f_door_1 = bpy.data.objects.new('f.door(1)', me_cube_023)
ob_f_switch_1 = bpy.data.objects.new('f.switch(1)', me_cube_019)
ob_f_mp_1 = bpy.data.objects.new('f.mp(1)', me_cube_018)
ob_cube_015 = bpy.data.objects.new('Cube.015', me_cube_022)
ob_cube_014 = bpy.data.objects.new('Cube.014', me_cube_021)
ob_cube_013 = bpy.data.objects.new('Cube.013', me_cube_020)
ob_cube_002 = bpy.data.objects.new('Cube.002', me_cube_000)
ob_point_004 = bpy.data.objects.new('Point.004', light_point_004)
ob_cube_003 = bpy.data.objects.new('Cube.003', me_cube_017)
ob_f_switch_0 = bpy.data.objects.new('f.switch(0)', me_cube_016)
ob_f_door_0 = bpy.data.objects.new('f.door(0)', me_cube_015)
ob_f_finish = bpy.data.objects.new('f.finish', me_cube_014)
ob_f_mp_0 = bpy.data.objects.new('f.mp(0)', me_cube_013)
ob_cube_012 = bpy.data.objects.new('Cube.012', me_cube_012)
ob_cube_011 = bpy.data.objects.new('Cube.011', me_cube_011)
ob_cube_010 = bpy.data.objects.new('Cube.010', me_cube_010)
ob_cube_009 = bpy.data.objects.new('Cube.009', me_cube_009)
ob_cube_008 = bpy.data.objects.new('Cube.008', me_cube_008)
ob_cube_007 = bpy.data.objects.new('Cube.007', me_cube_007)
ob_cube_006 = bpy.data.objects.new('Cube.006', me_cube_006)
ob_cube_005 = bpy.data.objects.new('Cube.005', me_cube_005)
ob_cube_004 = bpy.data.objects.new('Cube.004', me_cube_004)
ob_thisisanobjectwithsomeverylongname_withspecialcharstoo = bpy.data.objects.new('ThisIsAnObjectWithSomeVeryLongName(WithSpecialCharsToo!)', me_cube_003)
ob_point_003 = bpy.data.objects.new('Point.003', light_point_003)
ob_point_002 = bpy.data.objects.new('Point.002', light_point_002)
ob_point_001 = bpy.data.objects.new('Point.001', light_point_001)
ob_cube_001 = bpy.data.objects.new('Cube.001', me_cube_002)
ob_cube = bpy.data.objects.new('Cube', me_cube_001)

# ---- transforms, parenting, visibility, modifiers, constraints
ob_cube_016.location = (-7.007, 5.08, 2.052)
ob_cube_016.rotation_euler = (3.142, 6.283, 4.712)
ob_cube_016.scale = (1.059, 1.059, 1.059)
ob_cube_016.lineart.crease_threshold = 0.0
ob_f_auto_door.location = (-8.2, 2.0, 0.0)
ob_f_auto_door.scale = (0.4873, 0.4873, 0.4873)
ob_f_auto_door.lineart.crease_threshold = 0.0
ob_f_door_1.location = (10.61, -0.4834, 1.747)
ob_f_door_1.scale = (0.2758, 0.2758, 0.2758)
ob_f_door_1.lineart.crease_threshold = 0.0
ob_f_switch_1.location = (5.264, -0.4834, 1.747)
ob_f_switch_1.scale = (0.2758, 0.2758, 0.2758)
ob_f_switch_1.lineart.crease_threshold = 0.0
ob_f_mp_1.location = (-8.59, 4.117, 7.74)
ob_f_mp_1.scale = (0.2758, 0.2758, 0.2758)
ob_f_mp_1.lineart.crease_threshold = 0.0
ob_cube_015.location = (-7.508, -7.344, 1.181)
ob_cube_015.rotation_euler = (0.0, -0.0, -0.1889)
ob_cube_015.scale = (1.059, 1.059, 1.059)
ob_cube_015.lineart.crease_threshold = 0.0
ob_cube_014.location = (-8.198, -8.002, 2.181)
ob_cube_014.rotation_euler = (3.142, 8.742e-08, -1.07)
ob_cube_014.scale = (1.059, 1.059, 1.059)
ob_cube_014.lineart.crease_threshold = 0.0
ob_cube_013.location = (-6.219, 0.414, 2.181)
ob_cube_013.rotation_euler = (3.142, 8.742e-08, 0.6896)
ob_cube_013.scale = (1.059, 1.059, 1.059)
ob_cube_013.lineart.crease_threshold = 0.0
ob_cube_002.location = (-6.995, 0.9678, 1.181)
ob_cube_002.rotation_euler = (0.0, -0.0, 1.571)
ob_cube_002.scale = (1.059, 1.059, 1.059)
ob_cube_002.lineart.crease_threshold = 0.0
ob_point_004.location = (2.836, 15.71, 17.94)
ob_point_004.lineart.crease_threshold = 0.0
ob_cube_003.location = (3.093, -2.0, 1.181)
ob_cube_003.scale = (1.059, 1.059, 1.059)
ob_cube_003.lineart.crease_threshold = 0.0
ob_f_switch_0.location = (5.264, 2.517, 1.747)
ob_f_switch_0.scale = (0.2758, 0.2758, 0.2758)
ob_f_switch_0.lineart.crease_threshold = 0.0
ob_f_door_0.location = (10.61, 2.517, 1.747)
ob_f_door_0.scale = (0.2758, 0.2758, 0.2758)
ob_f_door_0.lineart.crease_threshold = 0.0
ob_f_finish.location = (-12.98, 7.395, 8.723)
ob_f_finish.scale = (0.2758, 0.2758, 0.2758)
ob_f_finish.lineart.crease_threshold = 0.0
ob_f_mp_0.location = (10.61, 7.668, 1.747)
ob_f_mp_0.scale = (0.2758, 0.2758, 0.2758)
ob_f_mp_0.lineart.crease_threshold = 0.0
ob_cube_012.location = (1.093, -3.0, 1.181)
ob_cube_012.scale = (1.059, 1.059, 1.059)
ob_cube_012.lineart.crease_threshold = 0.0
ob_cube_011.location = (-9.719, -3.244, 2.168)
ob_cube_011.rotation_euler = (0.0, -0.0, 1.04)
ob_cube_011.lineart.crease_threshold = 0.0
ob_cube_010.location = (-13.39, -2.282, 6.095)
ob_cube_010.scale = (2.483, 2.483, 2.483)
ob_cube_010.lineart.crease_threshold = 0.0
ob_cube_009.location = (-14.0, 2.5, 5.706)
ob_cube_009.scale = (2.483, 2.483, 2.483)
ob_cube_009.lineart.crease_threshold = 0.0
ob_cube_008.location = (-3.296, 7.668, 0.2148)
ob_cube_008.scale = (1.059, 1.059, 1.059)
ob_cube_008.lineart.crease_threshold = 0.0
ob_cube_007.location = (6.846, 7.668, 4.628)
ob_cube_007.scale = (1.059, 1.059, 1.059)
ob_cube_007.lineart.crease_threshold = 0.0
ob_cube_006.location = (4.232, 7.668, 3.444)
ob_cube_006.scale = (1.059, 1.059, 1.059)
ob_cube_006.lineart.crease_threshold = 0.0
ob_cube_005.location = (1.775, 7.668, 2.248)
ob_cube_005.scale = (1.059, 1.059, 1.059)
ob_cube_005.lineart.crease_threshold = 0.0
ob_cube_004.location = (-0.7766, 7.668, 1.343)
ob_cube_004.scale = (1.059, 1.059, 1.059)
ob_cube_004.lineart.crease_threshold = 0.0
ob_thisisanobjectwithsomeverylongname_withspecialcharstoo.location = (1.941, -8.467, 2.168)
ob_thisisanobjectwithsomeverylongname_withspecialcharstoo.rotation_euler = (0.0, -0.0, 1.774)
ob_thisisanobjectwithsomeverylongname_withspecialcharstoo.lineart.crease_threshold = 0.0
ob_point_003.location = (-31.26, 0.559, 21.28)
ob_point_003.scale = (10.0, 10.0, 10.0)
ob_point_003.lineart.crease_threshold = 0.0
ob_point_002.location = (-0.1082, -26.16, 21.28)
ob_point_002.scale = (10.0, 10.0, 10.0)
ob_point_002.lineart.crease_threshold = 0.0
ob_point_001.location = (22.65, -1.238, 21.28)
ob_point_001.scale = (10.0, 10.0, 10.0)
ob_point_001.lineart.crease_threshold = 0.0
ob_cube_001.location = (-13.39, 7.738, 6.095)
ob_cube_001.scale = (2.483, 2.483, 2.483)
ob_cube_001.lineart.crease_threshold = 0.0
ob_cube.location = (-0.02709, -0.0001129, -0.6667)
ob_cube.scale = (10.0, 10.0, 10.0)
ob_cube.lineart.crease_threshold = 0.0

# ---- collection membership
col_collection_1.objects.link(ob_cube_016)
col_collection_1.objects.link(ob_f_auto_door)
col_collection_1.objects.link(ob_f_door_1)
col_collection_1.objects.link(ob_f_switch_1)
col_collection_1.objects.link(ob_f_mp_1)
col_collection_1.objects.link(ob_cube_015)
col_collection_1.objects.link(ob_cube_014)
col_collection_1.objects.link(ob_cube_013)
col_collection_1.objects.link(ob_cube_002)
col_collection_1.objects.link(ob_point_004)
col_collection_1.objects.link(ob_cube_003)
col_collection_1.objects.link(ob_f_switch_0)
col_collection_1.objects.link(ob_f_door_0)
col_collection_1.objects.link(ob_f_finish)
col_collection_1.objects.link(ob_f_mp_0)
col_collection_1.objects.link(ob_cube_012)
col_collection_1.objects.link(ob_cube_011)
col_collection_1.objects.link(ob_cube_010)
col_collection_1.objects.link(ob_cube_009)
col_collection_1.objects.link(ob_cube_008)
col_collection_1.objects.link(ob_cube_007)
col_collection_1.objects.link(ob_cube_006)
col_collection_1.objects.link(ob_cube_005)
col_collection_1.objects.link(ob_cube_004)
col_collection_1.objects.link(ob_thisisanobjectwithsomeverylongname_withspecialcharstoo)
col_collection_1.objects.link(ob_point_003)
col_collection_1.objects.link(ob_point_002)
col_collection_1.objects.link(ob_point_001)
col_collection_1.objects.link(ob_cube_001)
col_collection_1.objects.link(ob_cube)

# ---- scene / render settings (as saved in the file)
scene.frame_start = 1; scene.frame_end = 250; scene.frame_set(165)
scene.render.engine = 'BLENDER_EEVEE_NEXT'
scene.render.resolution_percentage = 50
scene.render.dither_intensity = 0.0
scene.cycles.use_denoising = False
scene.cycles.samples = 128
scene.cycles.sampling_pattern = 'TABULATED_SOBOL'
scene.cycles.use_adaptive_sampling = False
scene.cycles.use_light_tree = False
scene.cycles.blur_glossy = 0.0
scene.cycles.sample_clamp_indirect = 0.0
scene.view_settings.view_transform = 'Standard'
bpy.context.view_layer.update()

# ---- added for rendering (the .blend has no active camera): camera
cam_auto = bpy.data.cameras.new('AutoCamera')
cam_auto.lens = 50.0
cam_auto.sensor_width = 36.0
cam_auto.clip_end = 1000.0
ob_auto_camera = bpy.data.objects.new('AutoCamera', cam_auto)
scene.collection.objects.link(ob_auto_camera)
ob_auto_camera.location = (30.3538, -39.5825, 30.2977)
ob_auto_camera.rotation_euler = (1.09748, -7.21219e-08, 0.694738)
scene.camera = ob_auto_camera
bpy.context.view_layer.update()

